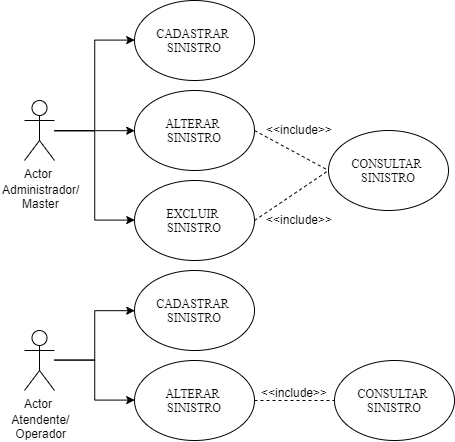

The diagram above was exported from draw.io. Its source (the exported page's mxGraphModel, read from the mxfile embedded in the PNG):
<mxGraphModel dx="1158" dy="411" grid="1" gridSize="10" guides="1" tooltips="1" connect="1" arrows="1" fold="1" page="1" pageScale="1" pageWidth="1169" pageHeight="827" math="0" shadow="0">
  <root>
    <mxCell id="0" />
    <mxCell id="1" parent="0" />
    <mxCell id="5UW5ZbT9FBOBR9tg0OMJ-15" style="edgeStyle=orthogonalEdgeStyle;rounded=0;orthogonalLoop=1;jettySize=auto;html=1;entryX=0;entryY=0.5;entryDx=0;entryDy=0;" edge="1" parent="1" source="5UW5ZbT9FBOBR9tg0OMJ-3" target="5UW5ZbT9FBOBR9tg0OMJ-5">
      <mxGeometry relative="1" as="geometry" />
    </mxCell>
    <mxCell id="5UW5ZbT9FBOBR9tg0OMJ-16" style="edgeStyle=orthogonalEdgeStyle;rounded=0;orthogonalLoop=1;jettySize=auto;html=1;entryX=0;entryY=0.5;entryDx=0;entryDy=0;" edge="1" parent="1" source="5UW5ZbT9FBOBR9tg0OMJ-3" target="5UW5ZbT9FBOBR9tg0OMJ-7">
      <mxGeometry relative="1" as="geometry" />
    </mxCell>
    <mxCell id="5UW5ZbT9FBOBR9tg0OMJ-17" style="edgeStyle=orthogonalEdgeStyle;rounded=0;orthogonalLoop=1;jettySize=auto;html=1;entryX=0;entryY=0.5;entryDx=0;entryDy=0;" edge="1" parent="1" source="5UW5ZbT9FBOBR9tg0OMJ-3" target="5UW5ZbT9FBOBR9tg0OMJ-6">
      <mxGeometry relative="1" as="geometry" />
    </mxCell>
    <mxCell id="5UW5ZbT9FBOBR9tg0OMJ-3" value="Actor" style="shape=umlActor;verticalLabelPosition=bottom;labelBackgroundColor=#ffffff;verticalAlign=top;html=1;" vertex="1" parent="1">
      <mxGeometry x="160" y="220" width="30" height="60" as="geometry" />
    </mxCell>
    <mxCell id="5UW5ZbT9FBOBR9tg0OMJ-5" value="&lt;font face=&quot;Times New Roman&quot;&gt;CADASTRAR&amp;nbsp; &lt;br&gt;SINISTRO&lt;br&gt;&lt;/font&gt;" style="ellipse;whiteSpace=wrap;html=1;" vertex="1" parent="1">
      <mxGeometry x="270" y="120" width="120" height="80" as="geometry" />
    </mxCell>
    <mxCell id="5UW5ZbT9FBOBR9tg0OMJ-6" value="&lt;font face=&quot;Times New Roman&quot;&gt;ALTERAR&amp;nbsp;&lt;br&gt;&lt;/font&gt;&lt;span style=&quot;font-family: &amp;#34;times new roman&amp;#34;&quot;&gt;SINISTRO&lt;/span&gt;" style="ellipse;whiteSpace=wrap;html=1;" vertex="1" parent="1">
      <mxGeometry x="270" y="210" width="120" height="80" as="geometry" />
    </mxCell>
    <mxCell id="5UW5ZbT9FBOBR9tg0OMJ-7" value="&lt;font face=&quot;Times New Roman&quot;&gt;EXCLUIR&amp;nbsp;&lt;br&gt;&lt;/font&gt;&lt;span style=&quot;font-family: &amp;#34;times new roman&amp;#34;&quot;&gt;SINISTRO&lt;/span&gt;&lt;font face=&quot;Times New Roman&quot;&gt;&lt;br&gt;&lt;/font&gt;" style="ellipse;whiteSpace=wrap;html=1;" vertex="1" parent="1">
      <mxGeometry x="270" y="300" width="120" height="80" as="geometry" />
    </mxCell>
    <mxCell id="5UW5ZbT9FBOBR9tg0OMJ-8" value="&lt;font face=&quot;Times New Roman&quot;&gt;CONSULTAR&amp;nbsp;&lt;br&gt;&lt;/font&gt;&lt;span style=&quot;font-family: &amp;#34;times new roman&amp;#34;&quot;&gt;SINISTRO&lt;/span&gt;&lt;font face=&quot;Times New Roman&quot;&gt;&lt;br&gt;&lt;/font&gt;" style="ellipse;whiteSpace=wrap;html=1;" vertex="1" parent="1">
      <mxGeometry x="464" y="250" width="120" height="80" as="geometry" />
    </mxCell>
    <mxCell id="5UW5ZbT9FBOBR9tg0OMJ-11" value="" style="endArrow=none;dashed=1;html=1;entryX=0;entryY=0.5;entryDx=0;entryDy=0;" edge="1" parent="1" target="5UW5ZbT9FBOBR9tg0OMJ-8">
      <mxGeometry width="50" height="50" relative="1" as="geometry">
        <mxPoint x="390" y="340" as="sourcePoint" />
        <mxPoint x="440" y="290" as="targetPoint" />
      </mxGeometry>
    </mxCell>
    <mxCell id="5UW5ZbT9FBOBR9tg0OMJ-12" value="" style="endArrow=none;dashed=1;html=1;exitX=1;exitY=0.5;exitDx=0;exitDy=0;entryX=0;entryY=0.5;entryDx=0;entryDy=0;" edge="1" parent="1" source="5UW5ZbT9FBOBR9tg0OMJ-6" target="5UW5ZbT9FBOBR9tg0OMJ-8">
      <mxGeometry width="50" height="50" relative="1" as="geometry">
        <mxPoint x="414" y="280" as="sourcePoint" />
        <mxPoint x="464" y="230" as="targetPoint" />
      </mxGeometry>
    </mxCell>
    <mxCell id="5UW5ZbT9FBOBR9tg0OMJ-13" value="&amp;lt;&amp;lt;include&amp;gt;&amp;gt;" style="text;html=1;resizable=0;points=[];autosize=1;align=left;verticalAlign=top;spacingTop=-4;" vertex="1" parent="1">
      <mxGeometry x="400" y="240" width="80" height="20" as="geometry" />
    </mxCell>
    <mxCell id="5UW5ZbT9FBOBR9tg0OMJ-14" value="&amp;lt;&amp;lt;include&amp;gt;&amp;gt;" style="text;html=1;resizable=0;points=[];autosize=1;align=left;verticalAlign=top;spacingTop=-4;" vertex="1" parent="1">
      <mxGeometry x="400" y="330" width="80" height="20" as="geometry" />
    </mxCell>
    <mxCell id="5UW5ZbT9FBOBR9tg0OMJ-18" value="Administrador/&lt;br&gt;&amp;nbsp; &amp;nbsp; &amp;nbsp; Master" style="text;html=1;resizable=0;points=[];autosize=1;align=left;verticalAlign=top;spacingTop=-4;" vertex="1" parent="1">
      <mxGeometry x="136" y="300" width="90" height="30" as="geometry" />
    </mxCell>
    <mxCell id="5UW5ZbT9FBOBR9tg0OMJ-47" style="edgeStyle=orthogonalEdgeStyle;rounded=0;orthogonalLoop=1;jettySize=auto;html=1;entryX=0;entryY=0.5;entryDx=0;entryDy=0;" edge="1" parent="1" source="5UW5ZbT9FBOBR9tg0OMJ-50" target="5UW5ZbT9FBOBR9tg0OMJ-51">
      <mxGeometry relative="1" as="geometry" />
    </mxCell>
    <mxCell id="5UW5ZbT9FBOBR9tg0OMJ-49" style="edgeStyle=orthogonalEdgeStyle;rounded=0;orthogonalLoop=1;jettySize=auto;html=1;entryX=0;entryY=0.5;entryDx=0;entryDy=0;" edge="1" parent="1" source="5UW5ZbT9FBOBR9tg0OMJ-50" target="5UW5ZbT9FBOBR9tg0OMJ-52">
      <mxGeometry relative="1" as="geometry" />
    </mxCell>
    <mxCell id="5UW5ZbT9FBOBR9tg0OMJ-50" value="Actor" style="shape=umlActor;verticalLabelPosition=bottom;labelBackgroundColor=#ffffff;verticalAlign=top;html=1;" vertex="1" parent="1">
      <mxGeometry x="160" y="450" width="30" height="60" as="geometry" />
    </mxCell>
    <mxCell id="5UW5ZbT9FBOBR9tg0OMJ-51" value="&lt;font face=&quot;Times New Roman&quot;&gt;CADASTRAR&amp;nbsp;&lt;br&gt;&lt;/font&gt;&lt;span style=&quot;font-family: &amp;#34;times new roman&amp;#34;&quot;&gt;SINISTRO&lt;/span&gt;&lt;font face=&quot;Times New Roman&quot;&gt;&lt;br&gt;&lt;/font&gt;" style="ellipse;whiteSpace=wrap;html=1;" vertex="1" parent="1">
      <mxGeometry x="270" y="390" width="120" height="80" as="geometry" />
    </mxCell>
    <mxCell id="5UW5ZbT9FBOBR9tg0OMJ-52" value="&lt;font face=&quot;Times New Roman&quot;&gt;ALTERAR&amp;nbsp;&lt;br&gt;&lt;/font&gt;&lt;span style=&quot;font-family: &amp;#34;times new roman&amp;#34;&quot;&gt;SINISTRO&lt;/span&gt;&lt;font face=&quot;Times New Roman&quot;&gt;&lt;br&gt;&lt;/font&gt;" style="ellipse;whiteSpace=wrap;html=1;" vertex="1" parent="1">
      <mxGeometry x="270" y="480" width="120" height="80" as="geometry" />
    </mxCell>
    <mxCell id="5UW5ZbT9FBOBR9tg0OMJ-54" value="&lt;font face=&quot;Times New Roman&quot;&gt;CONSULTAR&amp;nbsp;&lt;br&gt;&lt;/font&gt;&lt;span style=&quot;font-family: &amp;#34;times new roman&amp;#34;&quot;&gt;SINISTRO&lt;/span&gt;&lt;font face=&quot;Times New Roman&quot;&gt;&lt;br&gt;&lt;/font&gt;" style="ellipse;whiteSpace=wrap;html=1;" vertex="1" parent="1">
      <mxGeometry x="470" y="480" width="120" height="80" as="geometry" />
    </mxCell>
    <mxCell id="5UW5ZbT9FBOBR9tg0OMJ-56" value="" style="endArrow=none;dashed=1;html=1;exitX=1;exitY=0.5;exitDx=0;exitDy=0;entryX=0;entryY=0.5;entryDx=0;entryDy=0;" edge="1" parent="1" source="5UW5ZbT9FBOBR9tg0OMJ-52" target="5UW5ZbT9FBOBR9tg0OMJ-54">
      <mxGeometry width="50" height="50" relative="1" as="geometry">
        <mxPoint x="414" y="550" as="sourcePoint" />
        <mxPoint x="464" y="500" as="targetPoint" />
      </mxGeometry>
    </mxCell>
    <mxCell id="5UW5ZbT9FBOBR9tg0OMJ-57" value="&amp;lt;&amp;lt;include&amp;gt;&amp;gt;" style="text;html=1;resizable=0;points=[];autosize=1;align=left;verticalAlign=top;spacingTop=-4;" vertex="1" parent="1">
      <mxGeometry x="395" y="503" width="80" height="20" as="geometry" />
    </mxCell>
    <mxCell id="5UW5ZbT9FBOBR9tg0OMJ-59" value="&amp;nbsp; &amp;nbsp;Atendente/&lt;br&gt;&amp;nbsp; &amp;nbsp; Operador" style="text;html=1;resizable=0;points=[];autosize=1;align=left;verticalAlign=top;spacingTop=-4;" vertex="1" parent="1">
      <mxGeometry x="136" y="530" width="80" height="30" as="geometry" />
    </mxCell>
  </root>
</mxGraphModel>